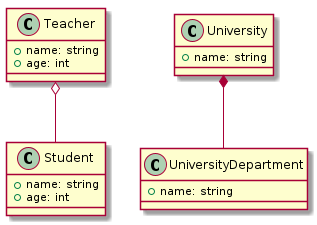

The diagram above was rendered by PlantUML. Its source (embedded in the PNG):
@startuml

class Student{
    + name: string
    + age: int
}


class Teacher{
    + name: string
    + age: int
}

class University{
    + name: string
}

class UniversityDepartment{
    + name: string
}

Teacher o-- Student

University *-- UniversityDepartment

@enduml